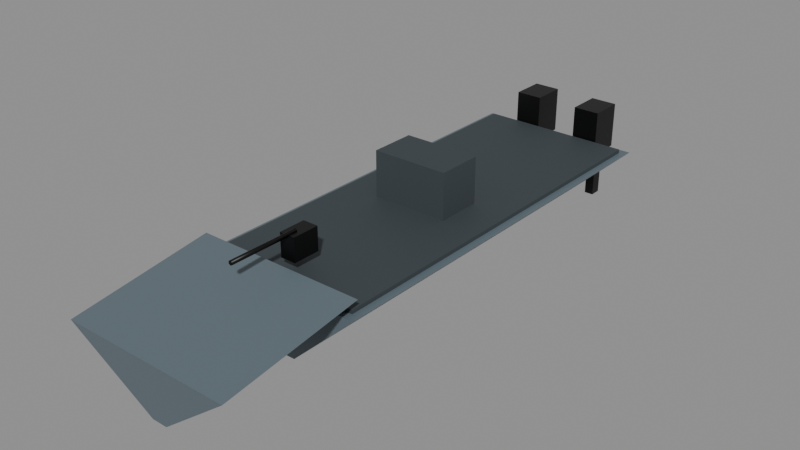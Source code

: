 # Source: arrow_boat.blend  (saved by Blender 5.1.30; exported with 4.5.12 LTS)
import bpy
from mathutils import Matrix  # noqa: F401  (used for matrix-valued properties, if any)

bpy.ops.wm.read_factory_settings(use_empty=True)
scene = bpy.context.scene
scene.name = 'Scene'

# ---- materials (node trees are filled in below, after node groups)
mat_arrow_hull = bpy.data.materials.new('arrow_hull')
mat_arrow_deck = bpy.data.materials.new('arrow_deck')
mat_arrow_engine = bpy.data.materials.new('arrow_engine')

# ---- material node trees
mat_arrow_hull.use_nodes = True; mat_arrow_hull.node_tree.nodes.clear()
_N = mat_arrow_hull.node_tree.nodes; _L = mat_arrow_hull.node_tree.links
n0 = _N.new('ShaderNodeBsdfPrincipled'); n0.name = 'Principled BSDF'; n0.location = (-200, 100)
n0.inputs[0].default_value = (0.1095, 0.147, 0.1714, 1.0)
n0.inputs[2].default_value = 0.45
n1 = _N.new('ShaderNodeOutputMaterial'); n1.name = 'Material Output'; n1.location = (200, 100)
_L.new(n0.outputs[0], n1.inputs[0])
n1.is_active_output = True
mat_arrow_deck.use_nodes = True; mat_arrow_deck.node_tree.nodes.clear()
_N = mat_arrow_deck.node_tree.nodes; _L = mat_arrow_deck.node_tree.links
n0 = _N.new('ShaderNodeBsdfPrincipled'); n0.name = 'Principled BSDF'; n0.location = (-200, 100)
n0.inputs[0].default_value = (0.04231, 0.05448, 0.06301, 1.0)
n0.inputs[2].default_value = 0.7
n1 = _N.new('ShaderNodeOutputMaterial'); n1.name = 'Material Output'; n1.location = (200, 100)
_L.new(n0.outputs[0], n1.inputs[0])
n1.is_active_output = True
mat_arrow_engine.use_nodes = True; mat_arrow_engine.node_tree.nodes.clear()
_N = mat_arrow_engine.node_tree.nodes; _L = mat_arrow_engine.node_tree.links
n0 = _N.new('ShaderNodeBsdfPrincipled'); n0.name = 'Principled BSDF'; n0.location = (-200, 100)
n0.inputs[0].default_value = (0.006995, 0.006995, 0.006995, 1.0)
n0.inputs[1].default_value = 0.5
n0.inputs[2].default_value = 0.4
n1 = _N.new('ShaderNodeOutputMaterial'); n1.name = 'Material Output'; n1.location = (200, 100)
_L.new(n0.outputs[0], n1.inputs[0])
n1.is_active_output = True

# ---- meshes
me_boat = bpy.data.meshes.new('Boat')
me_boat.from_pydata([(-0.25, -2.3, 0.0), (0.25, -2.3, 0.0), (1.1, -2.3, 0.8), (-1.1, -2.3, 0.8), (-0.25, 3.1, 0.0), (0.25, 3.1, 0.0), (1.1, 3.1, 0.8), (-1.1, 3.1, 0.8), (-0.1, -3.891, -0.02526), (0.1, -3.891, -0.02526), (1.1, -4.003, 0.767), (-1.1, -4.003, 0.767), (-0.1, -2.109, 0.2253), (0.1, -2.109, 0.2253), (1.1, -2.22, 1.017), (-1.1, -2.22, 1.017), (-1.0, -2.2, 0.79), (-1.0, -2.2, 0.85), (-1.0, 3.0, 0.79), (-1.0, 3.0, 0.85), (1.0, -2.2, 0.79), (1.0, -2.2, 0.85), (1.0, 3.0, 0.79), (1.0, 3.0, 0.85), (-0.5, -0.1, 0.85), (-0.5, -0.1, 1.45), (-0.5, 0.5, 0.85), (-0.5, 0.5, 1.45), (0.5, -0.1, 0.85), (0.5, -0.1, 1.45), (0.5, 0.5, 0.85), (0.5, 0.5, 1.45), (-0.1, -2.075, 1.3), (-0.1, -2.075, 1.0), (0.0, -1.95, 1.33), (0.0, -2.85, 1.33), (0.02598, -1.95, 1.315), (0.02598, -2.85, 1.315), (0.02598, -1.95, 1.285), (0.02598, -2.85, 1.285), (0.0, -1.95, 1.27), (0.0, -2.85, 1.27), (-0.02598, -1.95, 1.285), (-0.02598, -2.85, 1.285), (-0.02598, -1.95, 1.315), (-0.02598, -2.85, 1.315), (-0.1, -1.725, 1.0), (-0.1, -1.725, 1.3), (0.1, -2.075, 1.0), (0.1, -2.075, 1.3), (0.1, -1.725, 1.0), (0.1, -1.725, 1.3), (-0.625, 3.025, 0.65), (-0.625, 3.025, 1.25), (-0.625, 3.475, 0.65), (-0.625, 3.475, 1.25), (-0.275, 3.025, 0.65), (-0.275, 3.025, 1.25), (-0.275, 3.475, 0.65), (-0.275, 3.475, 1.25), (-0.51, 3.275, -0.05), (-0.51, 3.275, 0.65), (-0.51, 3.425, -0.05), (-0.51, 3.425, 0.65), (-0.39, 3.275, -0.05), (-0.39, 3.275, 0.65), (-0.39, 3.425, -0.05), (-0.39, 3.425, 0.65), (0.275, 3.025, 0.65), (0.275, 3.025, 1.25), (0.275, 3.475, 0.65), (0.275, 3.475, 1.25), (0.625, 3.025, 0.65), (0.625, 3.025, 1.25), (0.625, 3.475, 0.65), (0.625, 3.475, 1.25), (0.39, 3.275, -0.05), (0.39, 3.275, 0.65), (0.39, 3.425, -0.05), (0.39, 3.425, 0.65), (0.51, 3.275, -0.05), (0.51, 3.275, 0.65), (0.51, 3.425, -0.05), (0.51, 3.425, 0.65)], [], [(3, 2, 1, 0), (4, 5, 6, 7), (0, 1, 5, 4), (1, 2, 6, 5), (2, 3, 7, 6), (3, 0, 4, 7), (11, 10, 9, 8), (12, 13, 14, 15), (8, 9, 13, 12), (9, 10, 14, 13), (10, 11, 15, 14), (11, 8, 12, 15), (16, 17, 19, 18), (18, 19, 23, 22), (22, 23, 21, 20), (20, 21, 17, 16), (18, 22, 20, 16), (23, 19, 17, 21), (24, 25, 27, 26), (26, 27, 31, 30), (30, 31, 29, 28), (28, 29, 25, 24), (26, 30, 28, 24), (31, 27, 25, 29), (56, 57, 53, 52), (46, 50, 48, 33), (34, 35, 37, 36), (54, 58, 56, 52), (48, 49, 32, 33), (36, 37, 39, 38), (54, 55, 59, 58), (50, 51, 49, 48), (38, 39, 41, 40), (52, 53, 55, 54), (46, 47, 51, 50), (40, 41, 43, 42), (37, 35, 45, 43, 41, 39), (33, 32, 47, 46), (42, 43, 45, 44), (58, 59, 57, 56), (51, 47, 32, 49), (44, 45, 35, 34), (34, 36, 38, 40, 42, 44), (59, 55, 53, 57), (60, 61, 63, 62), (62, 63, 67, 66), (66, 67, 65, 64), (64, 65, 61, 60), (62, 66, 64, 60), (67, 63, 61, 65), (68, 69, 71, 70), (70, 71, 75, 74), (74, 75, 73, 72), (72, 73, 69, 68), (70, 74, 72, 68), (75, 71, 69, 73), (76, 77, 79, 78), (78, 79, 83, 82), (82, 83, 81, 80), (80, 81, 77, 76), (78, 82, 80, 76), (83, 79, 77, 81)])
me_boat.polygons.foreach_set('use_smooth', [0, 0, 0, 0, 0, 0, 0, 0, 0, 0, 0, 0, 0, 0, 0, 0, 0, 0, 0, 0, 0, 0, 0, 0, 0, 0, 1, 0, 0, 1, 0, 0, 1, 0, 0, 1, 1, 0, 1, 0, 0, 1, 1, 0, 0, 0, 0, 0, 0, 0, 0, 0, 0, 0, 0, 0, 0, 0, 0, 0, 0, 0])
me_boat.polygons.foreach_set('material_index', [0, 0, 0, 0, 0, 0, 0, 0, 0, 0, 0, 0, 1, 1, 1, 1, 1, 1, 1, 1, 1, 1, 1, 1, 2, 2, 2, 2, 2, 2, 2, 2, 2, 2, 2, 2, 2, 2, 2, 2, 2, 2, 2, 2, 2, 2, 2, 2, 2, 2, 2, 2, 2, 2, 2, 2, 2, 2, 2, 2, 2, 2])
_uv = me_boat.uv_layers.new(name='UVMap')
_uv.uv.foreach_set('vector', [-0.44, 0.32, 0.44, 0.32, 0.1, 0.0, -0.1, 0.0, -0.1, 0.0, 0.1, 0.0, 0.44, 0.32, -0.44, 0.32, -0.1, -0.92, 0.1, -0.92, 0.1, 1.24, -0.1, 1.24, 0.1, -0.92, 0.44, -0.92, 0.44, 1.24, 0.1, 1.24, 0.44, -0.92, -0.44, -0.92, -0.44, 1.24, 0.44, 1.24, -0.44, -0.92, -0.1, -0.92, -0.1, 1.24, -0.44, 1.24, -0.44, 0.3068, 0.44, 0.3068, 0.04, -0.0101, -0.04, -0.0101, -0.04, 0.0901, 0.04, 0.0901, 0.44, 0.407, -0.44, 0.407, -0.04, -1.556, 0.04, -1.556, 0.04, -0.8435, -0.04, -0.8435, 0.04, -1.556, 0.44, -1.601, 0.44, -0.888, 0.04, -0.8435, 0.44, -1.601, -0.44, -1.601, -0.44, -0.888, 0.44, -0.888, -0.44, -1.601, -0.04, -1.556, -0.04, -0.8435, -0.44, -0.888, -0.88, 0.316, -0.88, 0.34, 1.2, 0.34, 1.2, 0.316, -0.4, 0.316, -0.4, 0.34, 0.4, 0.34, 0.4, 0.316, 1.2, 0.316, 1.2, 0.34, -0.88, 0.34, -0.88, 0.316, 0.4, 0.316, 0.4, 0.34, -0.4, 0.34, -0.4, 0.316, -0.4, 1.2, 0.4, 1.2, 0.4, -0.88, -0.4, -0.88, 0.4, 1.2, -0.4, 1.2, -0.4, -0.88, 0.4, -0.88, -0.04, 0.34, -0.04, 0.58, 0.2, 0.58, 0.2, 0.34, -0.2, 0.34, -0.2, 0.58, 0.2, 0.58, 0.2, 0.34, 0.2, 0.34, 0.2, 0.58, -0.04, 0.58, -0.04, 0.34, 0.2, 0.34, 0.2, 0.58, -0.2, 0.58, -0.2, 0.34, -0.2, 0.2, 0.2, 0.2, 0.2, -0.04, -0.2, -0.04, 0.2, 0.2, -0.2, 0.2, -0.2, -0.04, 0.2, -0.04, -0.11, 0.26, -0.11, 0.5, -0.25, 0.5, -0.25, 0.26, -0.04, -0.69, 0.04, -0.69, 0.04, -0.83, -0.04, -0.83, 0.0, -0.78, 0.0, -1.14, 0.01039, -1.14, 0.01039, -0.78, -0.25, 1.39, -0.11, 1.39, -0.11, 1.21, -0.25, 1.21, 0.04, 0.4, 0.04, 0.52, -0.04, 0.52, -0.04, 0.4, -0.78, 0.526, -1.14, 0.526, -1.14, 0.514, -0.78, 0.514, -0.25, 0.26, -0.25, 0.5, -0.11, 0.5, -0.11, 0.26, -0.69, 0.4, -0.69, 0.52, -0.83, 0.52, -0.83, 0.4, 0.01039, -0.78, 0.01039, -1.14, 0.0, -1.14, 0.0, -0.78, 1.21, 0.26, 1.21, 0.5, 1.39, 0.5, 1.39, 0.26, -0.04, 0.4, -0.04, 0.52, 0.04, 0.52, 0.04, 0.4, 0.0, -0.78, 0.0, -1.14, -0.01039, -1.14, -0.01039, -0.78, 0.01039, 0.526, 0.0, 0.532, -0.01039, 0.526, -0.01039, 0.514, 0.0, 0.508, 0.01039, 0.514, -0.83, 0.4, -0.83, 0.52, -0.69, 0.52, -0.69, 0.4, -0.78, 0.514, -1.14, 0.514, -1.14, 0.526, -0.78, 0.526, 1.39, 0.26, 1.39, 0.5, 1.21, 0.5, 1.21, 0.26, 0.04, -0.69, -0.04, -0.69, -0.04, -0.83, 0.04, -0.83, -0.01039, -0.78, -0.01039, -1.14, 0.0, -1.14, 0.0, -0.78, 0.0, 0.532, 0.01039, 0.526, 0.01039, 0.514, 0.0, 0.508, -0.01039, 0.514, -0.01039, 0.526, -0.11, 1.39, -0.25, 1.39, -0.25, 1.21, -0.11, 1.21, 1.31, -0.02, 1.31, 0.26, 1.37, 0.26, 1.37, -0.02, -0.204, -0.02, -0.204, 0.26, -0.156, 0.26, -0.156, -0.02, 1.37, -0.02, 1.37, 0.26, 1.31, 0.26, 1.31, -0.02, -0.156, -0.02, -0.156, 0.26, -0.204, 0.26, -0.204, -0.02, -0.204, 1.37, -0.156, 1.37, -0.156, 1.31, -0.204, 1.31, -0.156, 1.37, -0.204, 1.37, -0.204, 1.31, -0.156, 1.31, 1.21, 0.26, 1.21, 0.5, 1.39, 0.5, 1.39, 0.26, 0.11, 0.26, 0.11, 0.5, 0.25, 0.5, 0.25, 0.26, 1.39, 0.26, 1.39, 0.5, 1.21, 0.5, 1.21, 0.26, 0.25, 0.26, 0.25, 0.5, 0.11, 0.5, 0.11, 0.26, 0.11, 1.39, 0.25, 1.39, 0.25, 1.21, 0.11, 1.21, 0.25, 1.39, 0.11, 1.39, 0.11, 1.21, 0.25, 1.21, 1.31, -0.02, 1.31, 0.26, 1.37, 0.26, 1.37, -0.02, 0.156, -0.02, 0.156, 0.26, 0.204, 0.26, 0.204, -0.02, 1.37, -0.02, 1.37, 0.26, 1.31, 0.26, 1.31, -0.02, 0.204, -0.02, 0.204, 0.26, 0.156, 0.26, 0.156, -0.02, 0.156, 1.37, 0.204, 1.37, 0.204, 1.31, 0.156, 1.31, 0.204, 1.37, 0.156, 1.37, 0.156, 1.31, 0.204, 1.31])
me_boat.materials.append(mat_arrow_hull)
me_boat.materials.append(mat_arrow_deck)
me_boat.materials.append(mat_arrow_engine)
me_boat.update()

# ---- objects
ob_boat = bpy.data.objects.new('Boat', me_boat)

# ---- transforms, parenting, visibility, modifiers, constraints
ob_boat.location = (0.0, 0.0, 0.0)

# ---- collection membership
scene.collection.objects.link(ob_boat)

# ---- scene / render settings (as saved in the file)
scene.frame_start = 1; scene.frame_end = 250; scene.frame_set(1)
scene.render.engine = 'BLENDER_EEVEE_NEXT'
scene.render.bake_bias = 0.0
scene.render.bake_samples = 0
scene.cycles.sampling_pattern = 'TABULATED_SOBOL'
scene.eevee.use_volume_custom_range = False
bpy.context.view_layer.update()

# ---- added for rendering (the .blend has no active camera and no usable light): camera, sun + grey world if the file has none
cam_auto = bpy.data.cameras.new('AutoCamera')
cam_auto.lens = 50.0
cam_auto.sensor_width = 36.0
cam_auto.clip_end = 1000.0
ob_auto_camera = bpy.data.objects.new('AutoCamera', cam_auto)
scene.collection.objects.link(ob_auto_camera)
ob_auto_camera.location = (7.34399, -9.07658, 6.57519)
ob_auto_camera.rotation_euler = (1.09748, -7.21219e-08, 0.694738)
scene.camera = ob_auto_camera
light_auto_sun = bpy.data.lights.new('AutoSun', 'SUN')
light_auto_sun.energy = 3.0
light_auto_sun.angle = 0.0523599
ob_auto_sun = bpy.data.objects.new('AutoSun', light_auto_sun)
scene.collection.objects.link(ob_auto_sun)
ob_auto_sun.rotation_euler = (0.872665, 0.174533, 0.523599)
if scene.world is None:
    world_auto = bpy.data.worlds.new('AutoWorld')
    world_auto.color = (0.3, 0.3, 0.3)
    scene.world = world_auto
bpy.context.view_layer.update()
